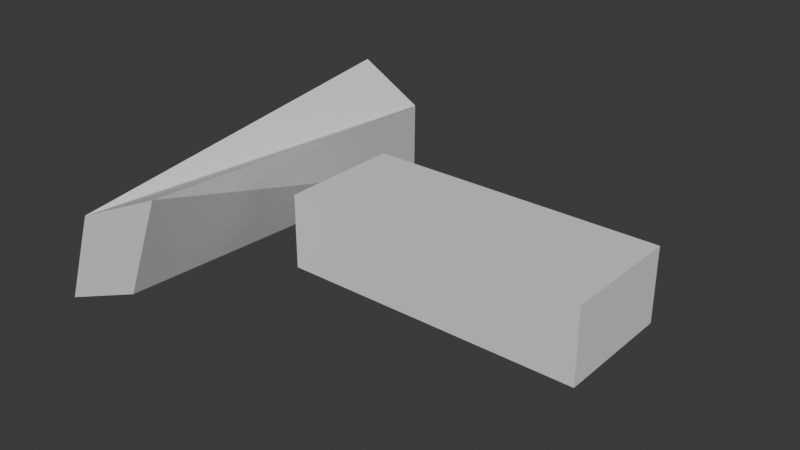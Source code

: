 # Source: Shit.blend  (saved by Blender 4.5.90; exported with 4.5.12 LTS)
import bpy
from mathutils import Matrix  # noqa: F401  (used for matrix-valued properties, if any)

bpy.ops.wm.read_factory_settings(use_empty=True)
scene = bpy.context.scene
scene.name = 'Scene'

# ---- collections
col_collection = bpy.data.collections.new('Collection'); scene.collection.children.link(col_collection)

# ---- materials (node trees are filled in below, after node groups)
mat_material = bpy.data.materials.new('Material')
mat_material.alpha_threshold = 0.0
mat_material.roughness = 0.5
mat_material.line_color = (0.0, 0.0, 0.0, 1.0)

# ---- material node trees
mat_material.use_nodes = True; mat_material.node_tree.nodes.clear()
_N = mat_material.node_tree.nodes; _L = mat_material.node_tree.links
n0 = _N.new('ShaderNodeOutputMaterial'); n0.name = 'Material Output'; n0.location = (200, 100)
n1 = _N.new('ShaderNodeBsdfPrincipled'); n1.name = 'Principled BSDF'; n1.location = (-200, 100)
n1.inputs[3].default_value = 1.45
_L.new(n1.outputs[0], n0.inputs[0])
n0.is_active_output = True

# ---- world
world_world = bpy.data.worlds.new('World'); scene.world = world_world
world_world.use_nodes = True; world_world.node_tree.nodes.clear()
_N = world_world.node_tree.nodes; _L = world_world.node_tree.links
n0 = _N.new('ShaderNodeOutputWorld'); n0.name = 'World Output'; n0.location = (200, 100)
n1 = _N.new('ShaderNodeBackground'); n1.name = 'Background'; n1.location = (-200, 100)
n1.inputs[0].default_value = (0.05088, 0.05088, 0.05088, 1.0)
_L.new(n1.outputs[0], n0.inputs[0])
n0.is_active_output = True
world_world.color = (0.05088, 0.05088, 0.05088)
world_world.sun_shadow_jitter_overblur = 0.0

# ---- meshes
me_cube = bpy.data.meshes.new('Cube')
me_cube.from_pydata([(0.2099, 1.0, 0.3624), (0.1983, 1.0, -0.8474), (1.0, -1.0, 1.108), (0.3773, -1.0, -0.4292), (-0.6749, 0.9487, 1.004), (-0.67, 1.0, -0.2814), (-0.4643, -1.0, 0.4305), (-1.0, -1.0, -1.0)], [], [(0, 4, 6, 2), (3, 2, 6, 7), (7, 6, 4, 5), (5, 1, 3, 7), (1, 0, 2, 3), (5, 4, 0, 1)])
_uv = me_cube.uv_layers.new(name='UVMap')
_uv.uv.foreach_set('vector', [0.625, 0.5, 0.875, 0.5, 0.875, 0.75, 0.625, 0.75, 0.375, 0.75, 0.625, 0.75, 0.625, 1.0, 0.375, 1.0, 0.375, 0.0, 0.625, 0.0, 0.625, 0.25, 0.375, 0.25, 0.125, 0.5, 0.375, 0.5, 0.375, 0.75, 0.125, 0.75, 0.375, 0.5, 0.625, 0.5, 0.625, 0.75, 0.375, 0.75, 0.375, 0.25, 0.625, 0.25, 0.625, 0.5, 0.375, 0.5])
_ca = me_cube.color_attributes.new('Color', 'FLOAT_COLOR', 'POINT')
_ca.data.foreach_set('color', [1.0, 1.0, 1.0, 1.0, 1.0, 1.0, 1.0, 1.0, 1.0, 1.0, 1.0, 1.0, 1.0, 1.0, 1.0, 1.0, 1.0, 1.0, 1.0, 1.0, 1.0, 1.0, 1.0, 1.0, 1.0, 1.0, 1.0, 1.0, 1.0, 1.0, 1.0, 1.0])
me_cube.materials.append(mat_material)
me_cube.use_mirror_vertex_groups = False
me_cube.update()
me_cube_001 = bpy.data.meshes.new('Cube.001')
me_cube_001.from_pydata([(-0.9052, -0.5492, -2.208), (-0.9052, -0.5492, 2.208), (-0.9052, 0.5492, -2.208), (-0.9052, 0.5492, 2.208), (0.9052, -0.5492, -2.208), (0.9052, -0.5492, 2.208), (0.9052, 0.5492, -2.208), (0.9052, 0.5492, 2.208)], [], [(0, 1, 3, 2), (2, 3, 7, 6), (6, 7, 5, 4), (4, 5, 1, 0), (2, 6, 4, 0), (7, 3, 1, 5)])
_uv = me_cube_001.uv_layers.new(name='UVMap')
_uv.uv.foreach_set('vector', [0.375, 0.0, 0.625, 0.0, 0.625, 0.25, 0.375, 0.25, 0.375, 0.25, 0.625, 0.25, 0.625, 0.5, 0.375, 0.5, 0.375, 0.5, 0.625, 0.5, 0.625, 0.75, 0.375, 0.75, 0.375, 0.75, 0.625, 0.75, 0.625, 1.0, 0.375, 1.0, 0.125, 0.5, 0.375, 0.5, 0.375, 0.75, 0.125, 0.75, 0.625, 0.5, 0.875, 0.5, 0.875, 0.75, 0.625, 0.75])
me_cube_001.materials.append(mat_material)
me_cube_001.update()

# ---- objects
ob_victim = bpy.data.objects.new('Victim', me_cube)
ob_attacker = bpy.data.objects.new('Attacker', me_cube_001)

# ---- transforms, parenting, visibility, modifiers, constraints
ob_victim.location = (0.01962, 0.0, 0.0)
ob_victim.scale = (1.0, 2.978, 1.0)
ob_victim.lock_rotations_4d = False
ob_victim.empty_display_type = 'ARROWS'
ob_victim.lineart.crease_threshold = 0.0
ob_attacker.location = (3.554, -0.03051, -0.02034)
ob_attacker.rotation_euler = (-1.571, -0.0, 1.571)

# ---- collection membership
col_collection.objects.link(ob_victim)
col_collection.objects.link(ob_attacker)

# ---- scene / render settings (as saved in the file)
scene.frame_start = 1; scene.frame_end = 250; scene.frame_set(54)
scene.render.engine = 'BLENDER_EEVEE_NEXT'
scene.render.hair_subdiv = 3
bpy.context.view_layer.update()

# ---- added for rendering (the .blend has no active camera and no usable light): camera, sun
cam_auto = bpy.data.cameras.new('AutoCamera')
cam_auto.lens = 50.0
cam_auto.sensor_width = 36.0
cam_auto.clip_end = 1000.0
ob_auto_camera = bpy.data.objects.new('AutoCamera', cam_auto)
scene.collection.objects.link(ob_auto_camera)
ob_auto_camera.location = (10.9396, -10.2589, 6.89306)
ob_auto_camera.rotation_euler = (1.09748, -7.21219e-08, 0.694738)
scene.camera = ob_auto_camera
light_auto_sun = bpy.data.lights.new('AutoSun', 'SUN')
light_auto_sun.energy = 3.0
light_auto_sun.angle = 0.0523599
ob_auto_sun = bpy.data.objects.new('AutoSun', light_auto_sun)
scene.collection.objects.link(ob_auto_sun)
ob_auto_sun.rotation_euler = (0.872665, 0.174533, 0.523599)
bpy.context.view_layer.update()
